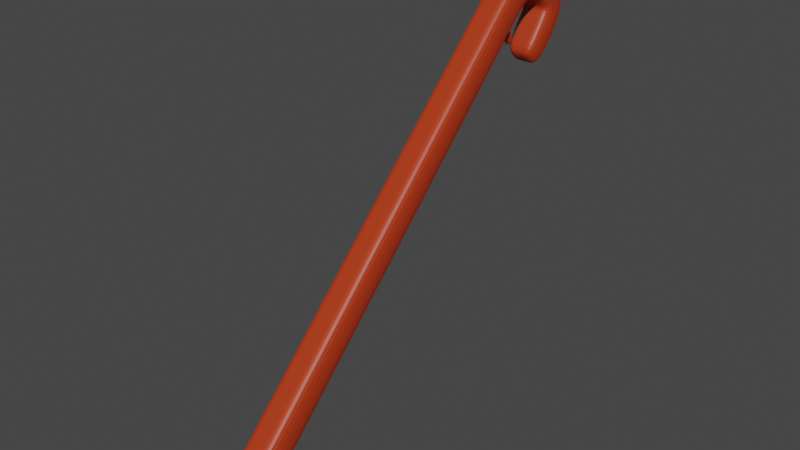 # Source: WalkingStickGun.blend  (saved by Blender 2.91.10; exported with 4.5.12 LTS)
import bpy
from mathutils import Matrix  # noqa: F401  (used for matrix-valued properties, if any)

bpy.ops.wm.read_factory_settings(use_empty=True)
scene = bpy.context.scene
scene.name = 'Scene'

# ---- collections
col_collection = bpy.data.collections.new('Collection'); scene.collection.children.link(col_collection)

# ---- materials (node trees are filled in below, after node groups)
mat_material_001 = bpy.data.materials.new('Material.001')
mat_material_001.use_transparent_shadow = False
mat_material_002 = bpy.data.materials.new('Material.002')
mat_material_002.use_transparent_shadow = False

# ---- material node trees
mat_material_001.use_nodes = True; mat_material_001.node_tree.nodes.clear()
_N = mat_material_001.node_tree.nodes; _L = mat_material_001.node_tree.links
n0 = _N.new('ShaderNodeBsdfPrincipled'); n0.name = 'Principled BSDF'; n0.location = (10, 300)
n0.distribution = 'GGX'
n0.subsurface_method = 'BURLEY'
n0.inputs[0].default_value = (0.4604, 0.03778, 0.006673, 1.0)
n0.inputs[3].default_value = 1.45
n0.inputs[27].default_value = (0.0, 0.0, 0.0, 1.0)
n0.inputs[28].default_value = 1.0
n1 = _N.new('ShaderNodeOutputMaterial'); n1.name = 'Material Output'; n1.location = (300, 300)
_L.new(n0.outputs[0], n1.inputs[0])
n1.is_active_output = True
mat_material_002.use_nodes = True; mat_material_002.node_tree.nodes.clear()
_N = mat_material_002.node_tree.nodes; _L = mat_material_002.node_tree.links
n0 = _N.new('ShaderNodeBsdfPrincipled'); n0.name = 'Principled BSDF'; n0.location = (10, 300)
n0.distribution = 'GGX'
n0.subsurface_method = 'BURLEY'
n0.inputs[0].default_value = (0.0, 0.0, 0.0, 1.0)
n0.inputs[3].default_value = 1.45
n0.inputs[27].default_value = (0.0, 0.0, 0.0, 1.0)
n0.inputs[28].default_value = 1.0
n1 = _N.new('ShaderNodeOutputMaterial'); n1.name = 'Material Output'; n1.location = (300, 300)
_L.new(n0.outputs[0], n1.inputs[0])
n1.is_active_output = True

# ---- world
world_world = bpy.data.worlds.new('World'); scene.world = world_world
world_world.use_nodes = True; world_world.node_tree.nodes.clear()
_N = world_world.node_tree.nodes; _L = world_world.node_tree.links
n0 = _N.new('ShaderNodeOutputWorld'); n0.name = 'World Output'; n0.location = (300, 300)
n1 = _N.new('ShaderNodeBackground'); n1.name = 'Background'; n1.location = (10, 300)
n1.inputs[0].default_value = (0.05088, 0.05088, 0.05088, 1.0)
_L.new(n1.outputs[0], n0.inputs[0])
n0.is_active_output = True
world_world.color = (0.05088, 0.05088, 0.05088)
world_world.use_sun_shadow = False
world_world.sun_shadow_jitter_overblur = 0.0

# ---- meshes
me_cube_001 = bpy.data.meshes.new('Cube.001')
me_cube_001.from_pydata([(-0.1447, -1.725, -1.27), (-0.1447, -1.519, -1.067), (-0.1447, -1.522, -1.476), (-0.1447, -1.316, -1.273), (0.1447, -1.725, -1.27), (0.1447, -1.519, -1.067), (0.1447, -1.522, -1.476), (0.1447, -1.316, -1.273), (-0.1447, -2.282, -1.82), (-0.1447, -2.078, -2.026), (0.1447, -2.282, -1.82), (0.1447, -2.078, -2.026), (-0.07378, -2.299, -1.936), (-0.07378, -2.195, -2.041), (0.07378, -2.299, -1.936), (0.07378, -2.195, -2.041), (-0.1447, 1.031, 1.45), (-0.1447, 1.162, 1.2), (0.1447, 1.031, 1.45), (0.1447, 1.162, 1.2), (-0.1447, 1.184, 1.517), (-0.1447, 1.258, 1.244), (0.1447, 1.184, 1.517), (0.1447, 1.258, 1.244), (-0.1447, 1.427, 1.513), (-0.1447, 1.395, 1.247), (0.1447, 1.427, 1.513), (0.1447, 1.395, 1.247), (-0.1447, 1.771, 1.23), (-0.1447, 1.515, 1.119), (0.1447, 1.771, 1.23), (0.1447, 1.515, 1.119), (-0.1447, 1.762, 1.002), (-0.1447, 1.488, 1.071), (0.1447, 1.762, 1.002), (0.1447, 1.488, 1.071), (-0.1447, 1.47, 0.6463), (-0.1447, 1.294, 0.8174), (0.1447, 1.47, 0.6463), (0.1447, 1.294, 0.8174), (-0.07725, 1.391, 0.647), (-0.07725, 1.297, 0.7383), (0.07725, 1.391, 0.647), (0.07725, 1.297, 0.7383), (0.1447, 1.043, 1.08), (0.1447, 0.9079, 1.328), (-0.1447, 0.9079, 1.328), (-0.1447, 1.043, 1.08), (0.1447, 0.8573, 1.278), (-0.1447, 0.9937, 1.031), (0.1447, 0.9937, 1.031), (-0.1447, 0.8573, 1.278), (0.04824, -1.522, -1.476), (-0.04824, -1.522, -1.476), (-0.04824, -1.316, -1.273), (0.04824, -1.316, -1.273), (-0.04824, -1.725, -1.27), (0.04824, -1.725, -1.27), (0.04824, -1.519, -1.067), (-0.04824, -1.519, -1.067), (0.04824, -2.078, -2.026), (-0.04824, -2.078, -2.026), (-0.04824, -2.282, -1.82), (0.04824, -2.282, -1.82), (0.02459, -2.195, -2.041), (-0.02459, -2.195, -2.041), (-0.02459, -2.299, -1.936), (0.02459, -2.299, -1.936), (-0.04824, 1.162, 1.2), (0.04824, 1.162, 1.2), (0.04824, 1.031, 1.45), (-0.04824, 1.031, 1.45), (-0.04824, 1.258, 1.244), (0.04824, 1.258, 1.244), (0.04824, 1.184, 1.517), (-0.04824, 1.184, 1.517), (-0.04824, 1.395, 1.247), (0.04824, 1.395, 1.247), (0.04824, 1.427, 1.513), (-0.04824, 1.427, 1.513), (-0.04824, 1.515, 1.119), (0.04824, 1.515, 1.119), (0.04824, 1.771, 1.23), (-0.04824, 1.771, 1.23), (-0.04824, 1.488, 1.071), (0.04824, 1.488, 1.071), (0.04824, 1.762, 1.002), (-0.04824, 1.762, 1.002), (-0.04824, 1.294, 0.8174), (0.04824, 1.294, 0.8174), (0.04824, 1.47, 0.6463), (-0.04824, 1.47, 0.6463), (-0.02575, 1.297, 0.7383), (0.02575, 1.297, 0.7383), (0.02575, 1.391, 0.647), (-0.02575, 1.391, 0.647), (-0.04824, 1.043, 1.08), (0.04824, 1.043, 1.08), (0.04824, 0.9079, 1.328), (-0.04824, 0.9079, 1.328), (0.04824, 0.8573, 1.278), (-0.04824, 0.8573, 1.278), (-0.04824, 0.9937, 1.031), (0.04824, 0.9937, 1.031), (-0.04824, 1.149, 0.9697), (0.04824, 1.149, 0.9697), (-0.04824, 1.085, 0.943), (0.04824, 1.085, 0.943), (-0.03953, 1.182, 0.8758), (0.03953, 1.182, 0.8758), (-0.03953, 1.129, 0.8539), (0.03953, 1.129, 0.8539), (-0.1447, -2.27, -1.808), (0.1447, -2.27, -1.808), (0.1447, -2.066, -2.014), (-0.1447, -2.066, -2.014), (-0.04824, -2.066, -2.014), (0.04824, -2.066, -2.014), (0.04824, -2.27, -1.808), (-0.04824, -2.27, -1.808), (-0.09037, -2.295, -1.909), (0.09037, -2.295, -1.909), (0.09037, -2.168, -2.038), (-0.09037, -2.168, -2.038), (-0.03012, -2.168, -2.038), (0.03012, -2.168, -2.038), (0.03012, -2.295, -1.909), (-0.03012, -2.295, -1.909), (-0.07378, -0.8414, -0.7051), (-0.07378, -0.9451, -0.6001), (-0.02459, -0.8414, -0.7051), (0.07378, -0.9451, -0.6001), (0.07378, -0.8414, -0.7051), (0.02459, -0.9451, -0.6001), (0.02459, -0.8414, -0.7051), (-0.02459, -0.9451, -0.6001)], [], [(0, 1, 3, 2), (52, 55, 7, 6), (6, 7, 5, 4), (56, 59, 1, 0), (119, 112, 8, 62), (45, 44, 19, 18), (127, 120, 12, 66), (117, 114, 11, 60), (112, 115, 9, 8), (114, 113, 10, 11), (15, 14, 131, 132), (125, 122, 15, 64), (122, 121, 14, 15), (120, 123, 13, 12), (18, 19, 23, 22), (47, 46, 16, 17), (98, 45, 18, 70), (96, 47, 17, 68), (74, 22, 26, 78), (17, 16, 20, 21), (70, 18, 22, 74), (68, 17, 21, 72), (26, 27, 31, 30), (72, 21, 25, 76), (22, 23, 27, 26), (21, 20, 24, 25), (30, 31, 35, 34), (25, 24, 28, 29), (78, 26, 30, 82), (76, 25, 29, 80), (86, 34, 38, 90), (29, 28, 32, 33), (82, 30, 34, 86), (80, 29, 33, 84), (38, 39, 43, 42), (84, 33, 37, 88), (34, 35, 39, 38), (33, 32, 36, 37), (92, 41, 40, 95), (37, 36, 40, 41), (90, 38, 42, 94), (88, 37, 41, 92), (102, 49, 47, 96), (100, 48, 45, 98), (49, 51, 46, 47), (48, 50, 44, 45), (5, 7, 50, 48), (3, 1, 51, 49), (58, 5, 48, 100), (54, 3, 49, 102), (7, 55, 103, 50), (55, 54, 102, 103), (1, 59, 101, 51), (59, 58, 100, 101), (51, 101, 99, 46), (101, 100, 98, 99), (50, 103, 97, 44), (102, 96, 104, 106), (39, 89, 93, 43), (89, 88, 92, 93), (36, 91, 95, 40), (91, 90, 94, 95), (43, 93, 94, 42), (93, 92, 95, 94), (35, 85, 89, 39), (85, 84, 88, 89), (31, 81, 85, 35), (81, 80, 84, 85), (28, 83, 87, 32), (83, 82, 86, 87), (32, 87, 91, 36), (87, 86, 90, 91), (27, 77, 81, 31), (77, 76, 80, 81), (24, 79, 83, 28), (79, 78, 82, 83), (23, 73, 77, 27), (73, 72, 76, 77), (19, 69, 73, 23), (69, 68, 72, 73), (16, 71, 75, 20), (71, 70, 74, 75), (20, 75, 79, 24), (75, 74, 78, 79), (44, 97, 69, 19), (97, 96, 68, 69), (46, 99, 71, 16), (99, 98, 70, 71), (123, 124, 65, 13), (124, 125, 64, 65), (64, 15, 132, 134), (66, 12, 129, 135), (115, 116, 61, 9), (116, 117, 60, 61), (121, 126, 67, 14), (126, 127, 66, 67), (113, 118, 63, 10), (118, 119, 62, 63), (4, 5, 58, 57), (57, 58, 59, 56), (2, 3, 54, 53), (53, 54, 55, 52), (106, 104, 108, 110), (103, 102, 106, 107), (97, 103, 107, 105), (96, 97, 105, 104), (111, 110, 108, 109), (107, 106, 110, 111), (105, 107, 111, 109), (104, 105, 109, 108), (57, 56, 119, 118), (4, 57, 118, 113), (53, 52, 117, 116), (2, 53, 116, 115), (6, 4, 113, 114), (0, 2, 115, 112), (52, 6, 114, 117), (56, 0, 112, 119), (63, 62, 127, 126), (10, 63, 126, 121), (61, 60, 125, 124), (9, 61, 124, 123), (8, 9, 123, 120), (11, 10, 121, 122), (60, 11, 122, 125), (62, 8, 120, 127), (134, 132, 131, 133), (128, 130, 135, 129), (130, 134, 133, 135), (12, 13, 128, 129), (67, 66, 135, 133), (65, 64, 134, 130), (14, 67, 133, 131), (13, 65, 130, 128)])
me_cube_001.polygons.foreach_set('material_index', [0, 0, 0, 0, 0, 0, 1, 0, 0, 0, 1, 1, 1, 1, 0, 0, 0, 0, 0, 0, 0, 0, 0, 0, 0, 0, 0, 0, 0, 0, 0, 0, 0, 0, 0, 0, 0, 0, 0, 0, 0, 0, 0, 0, 0, 0, 0, 0, 0, 0, 0, 0, 0, 0, 0, 0, 0, 0, 0, 0, 0, 0, 0, 0, 0, 0, 0, 0, 0, 0, 0, 0, 0, 0, 0, 0, 0, 0, 0, 0, 0, 0, 0, 0, 0, 0, 0, 0, 1, 1, 1, 1, 0, 0, 1, 1, 0, 0, 0, 0, 0, 0, 0, 0, 0, 0, 0, 0, 0, 0, 0, 0, 0, 0, 0, 0, 0, 0, 0, 0, 0, 0, 0, 0, 0, 0, 1, 1, 1, 1, 1, 1, 1, 1])
_uv = me_cube_001.uv_layers.new(name='UVMap')
_uv.uv.foreach_set('vector', [0.375, 0.0, 0.625, 0.0, 0.625, 0.25, 0.375, 0.25, 0.375, 0.4167, 0.625, 0.4167, 0.625, 0.5, 0.375, 0.5, 0.375, 0.5, 0.625, 0.5, 0.625, 0.75, 0.375, 0.75, 0.375, 0.9167, 0.625, 0.9167, 0.625, 1.0, 0.375, 1.0, 0.375, 0.9167, 0.375, 1.0, 0.375, 1.0, 0.375, 0.9167, 0.625, 0.75, 0.625, 0.5, 0.625, 0.5, 0.625, 0.75, 0.375, 0.9167, 0.375, 1.0, 0.375, 1.0, 0.375, 0.9167, 0.375, 0.4167, 0.375, 0.5, 0.375, 0.5, 0.375, 0.4167, 0.375, 0.0, 0.375, 0.25, 0.375, 0.25, 0.375, 0.0, 0.375, 0.5, 0.375, 0.75, 0.375, 0.75, 0.375, 0.5, 0.375, 0.5, 0.375, 0.75, 0.375, 0.75, 0.375, 0.5, 0.375, 0.4167, 0.375, 0.5, 0.375, 0.5, 0.375, 0.4167, 0.375, 0.5, 0.375, 0.75, 0.375, 0.75, 0.375, 0.5, 0.375, 0.0, 0.375, 0.25, 0.375, 0.25, 0.375, 0.0, 0.625, 0.75, 0.625, 0.5, 0.625, 0.5, 0.625, 0.75, 0.625, 0.25, 0.625, 0.0, 0.625, 0.0, 0.625, 0.25, 0.625, 0.8333, 0.625, 0.75, 0.625, 0.75, 0.625, 0.8333, 0.625, 0.3333, 0.625, 0.25, 0.625, 0.25, 0.625, 0.3333, 0.625, 0.8333, 0.625, 0.75, 0.625, 0.75, 0.625, 0.8333, 0.625, 0.25, 0.625, 0.0, 0.625, 0.0, 0.625, 0.25, 0.625, 0.8333, 0.625, 0.75, 0.625, 0.75, 0.625, 0.8333, 0.625, 0.3333, 0.625, 0.25, 0.625, 0.25, 0.625, 0.3333, 0.625, 0.75, 0.625, 0.5, 0.625, 0.5, 0.625, 0.75, 0.625, 0.3333, 0.625, 0.25, 0.625, 0.25, 0.625, 0.3333, 0.625, 0.75, 0.625, 0.5, 0.625, 0.5, 0.625, 0.75, 0.625, 0.25, 0.625, 0.0, 0.625, 0.0, 0.625, 0.25, 0.625, 0.75, 0.625, 0.5, 0.625, 0.5, 0.625, 0.75, 0.625, 0.25, 0.625, 0.0, 0.625, 0.0, 0.625, 0.25, 0.625, 0.8333, 0.625, 0.75, 0.625, 0.75, 0.625, 0.8333, 0.625, 0.3333, 0.625, 0.25, 0.625, 0.25, 0.625, 0.3333, 0.625, 0.8333, 0.625, 0.75, 0.625, 0.75, 0.625, 0.8333, 0.625, 0.25, 0.625, 0.0, 0.625, 0.0, 0.625, 0.25, 0.625, 0.8333, 0.625, 0.75, 0.625, 0.75, 0.625, 0.8333, 0.625, 0.3333, 0.625, 0.25, 0.625, 0.25, 0.625, 0.3333, 0.625, 0.75, 0.625, 0.5, 0.625, 0.5, 0.625, 0.75, 0.625, 0.3333, 0.625, 0.25, 0.625, 0.25, 0.625, 0.3333, 0.625, 0.75, 0.625, 0.5, 0.625, 0.5, 0.625, 0.75, 0.625, 0.25, 0.625, 0.0, 0.625, 0.0, 0.625, 0.25, 0.7917, 0.5, 0.875, 0.5, 0.875, 0.75, 0.7917, 0.75, 0.625, 0.25, 0.625, 0.0, 0.625, 0.0, 0.625, 0.25, 0.625, 0.8333, 0.625, 0.75, 0.625, 0.75, 0.625, 0.8333, 0.625, 0.3333, 0.625, 0.25, 0.625, 0.25, 0.625, 0.3333, 0.625, 0.3333, 0.625, 0.25, 0.625, 0.25, 0.625, 0.3333, 0.625, 0.8333, 0.625, 0.75, 0.625, 0.75, 0.625, 0.8333, 0.625, 0.25, 0.625, 0.0, 0.625, 0.0, 0.625, 0.25, 0.625, 0.75, 0.625, 0.5, 0.625, 0.5, 0.625, 0.75, 0.625, 0.75, 0.625, 0.5, 0.625, 0.5, 0.625, 0.75, 0.625, 0.25, 0.625, 0.0, 0.625, 0.0, 0.625, 0.25, 0.625, 0.8333, 0.625, 0.75, 0.625, 0.75, 0.625, 0.8333, 0.625, 0.3333, 0.625, 0.25, 0.625, 0.25, 0.625, 0.3333, 0.625, 0.5, 0.625, 0.4167, 0.625, 0.4167, 0.625, 0.5, 0.625, 0.4167, 0.625, 0.3333, 0.625, 0.3333, 0.625, 0.4167, 0.625, 1.0, 0.625, 0.9167, 0.625, 0.9167, 0.625, 1.0, 0.625, 0.9167, 0.625, 0.8333, 0.625, 0.8333, 0.625, 0.9167, 0.625, 1.0, 0.625, 0.9167, 0.625, 0.9167, 0.625, 1.0, 0.625, 0.9167, 0.625, 0.8333, 0.625, 0.8333, 0.625, 0.9167, 0.625, 0.5, 0.625, 0.4167, 0.625, 0.4167, 0.625, 0.5, 0.625, 0.3333, 0.625, 0.3333, 0.625, 0.3333, 0.625, 0.3333, 0.625, 0.5, 0.625, 0.4167, 0.625, 0.4167, 0.625, 0.5, 0.625, 0.4167, 0.625, 0.3333, 0.625, 0.3333, 0.625, 0.4167, 0.625, 1.0, 0.625, 0.9167, 0.625, 0.9167, 0.625, 1.0, 0.625, 0.9167, 0.625, 0.8333, 0.625, 0.8333, 0.625, 0.9167, 0.625, 0.5, 0.7083, 0.5, 0.7083, 0.75, 0.625, 0.75, 0.7083, 0.5, 0.7917, 0.5, 0.7917, 0.75, 0.7083, 0.75, 0.625, 0.5, 0.625, 0.4167, 0.625, 0.4167, 0.625, 0.5, 0.625, 0.4167, 0.625, 0.3333, 0.625, 0.3333, 0.625, 0.4167, 0.625, 0.5, 0.625, 0.4167, 0.625, 0.4167, 0.625, 0.5, 0.625, 0.4167, 0.625, 0.3333, 0.625, 0.3333, 0.625, 0.4167, 0.625, 1.0, 0.625, 0.9167, 0.625, 0.9167, 0.625, 1.0, 0.625, 0.9167, 0.625, 0.8333, 0.625, 0.8333, 0.625, 0.9167, 0.625, 1.0, 0.625, 0.9167, 0.625, 0.9167, 0.625, 1.0, 0.625, 0.9167, 0.625, 0.8333, 0.625, 0.8333, 0.625, 0.9167, 0.625, 0.5, 0.625, 0.4167, 0.625, 0.4167, 0.625, 0.5, 0.625, 0.4167, 0.625, 0.3333, 0.625, 0.3333, 0.625, 0.4167, 0.625, 1.0, 0.625, 0.9167, 0.625, 0.9167, 0.625, 1.0, 0.625, 0.9167, 0.625, 0.8333, 0.625, 0.8333, 0.625, 0.9167, 0.625, 0.5, 0.625, 0.4167, 0.625, 0.4167, 0.625, 0.5, 0.625, 0.4167, 0.625, 0.3333, 0.625, 0.3333, 0.625, 0.4167, 0.625, 0.5, 0.625, 0.4167, 0.625, 0.4167, 0.625, 0.5, 0.625, 0.4167, 0.625, 0.3333, 0.625, 0.3333, 0.625, 0.4167, 0.625, 1.0, 0.625, 0.9167, 0.625, 0.9167, 0.625, 1.0, 0.625, 0.9167, 0.625, 0.8333, 0.625, 0.8333, 0.625, 0.9167, 0.625, 1.0, 0.625, 0.9167, 0.625, 0.9167, 0.625, 1.0, 0.625, 0.9167, 0.625, 0.8333, 0.625, 0.8333, 0.625, 0.9167, 0.625, 0.5, 0.625, 0.4167, 0.625, 0.4167, 0.625, 0.5, 0.625, 0.4167, 0.625, 0.3333, 0.625, 0.3333, 0.625, 0.4167, 0.625, 1.0, 0.625, 0.9167, 0.625, 0.9167, 0.625, 1.0, 0.625, 0.9167, 0.625, 0.8333, 0.625, 0.8333, 0.625, 0.9167, 0.375, 0.25, 0.375, 0.3333, 0.375, 0.3333, 0.375, 0.25, 0.375, 0.3333, 0.375, 0.4167, 0.375, 0.4167, 0.375, 0.3333, 0.375, 0.4167, 0.375, 0.5, 0.375, 0.5, 0.375, 0.4167, 0.375, 0.9167, 0.375, 1.0, 0.375, 1.0, 0.375, 0.9167, 0.375, 0.25, 0.375, 0.3333, 0.375, 0.3333, 0.375, 0.25, 0.375, 0.3333, 0.375, 0.4167, 0.375, 0.4167, 0.375, 0.3333, 0.375, 0.75, 0.375, 0.8333, 0.375, 0.8333, 0.375, 0.75, 0.375, 0.8333, 0.375, 0.9167, 0.375, 0.9167, 0.375, 0.8333, 0.375, 0.75, 0.375, 0.8333, 0.375, 0.8333, 0.375, 0.75, 0.375, 0.8333, 0.375, 0.9167, 0.375, 0.9167, 0.375, 0.8333, 0.375, 0.75, 0.625, 0.75, 0.625, 0.8333, 0.375, 0.8333, 0.375, 0.8333, 0.625, 0.8333, 0.625, 0.9167, 0.375, 0.9167, 0.375, 0.25, 0.625, 0.25, 0.625, 0.3333, 0.375, 0.3333, 0.375, 0.3333, 0.625, 0.3333, 0.625, 0.4167, 0.375, 0.4167, 0.625, 0.3333, 0.625, 0.3333, 0.625, 0.3333, 0.625, 0.3333, 0.625, 0.4167, 0.625, 0.3333, 0.625, 0.3333, 0.625, 0.4167, 0.625, 0.4167, 0.625, 0.4167, 0.625, 0.4167, 0.625, 0.4167, 0.625, 0.3333, 0.625, 0.4167, 0.625, 0.4167, 0.625, 0.3333, 0.625, 0.4167, 0.625, 0.3333, 0.625, 0.3333, 0.625, 0.4167, 0.625, 0.4167, 0.625, 0.3333, 0.625, 0.3333, 0.625, 0.4167, 0.625, 0.4167, 0.625, 0.4167, 0.625, 0.4167, 0.625, 0.4167, 0.625, 0.3333, 0.625, 0.4167, 0.625, 0.4167, 0.625, 0.3333, 0.375, 0.8333, 0.375, 0.9167, 0.375, 0.9167, 0.375, 0.8333, 0.375, 0.75, 0.375, 0.8333, 0.375, 0.8333, 0.375, 0.75, 0.375, 0.3333, 0.375, 0.4167, 0.375, 0.4167, 0.375, 0.3333, 0.375, 0.25, 0.375, 0.3333, 0.375, 0.3333, 0.375, 0.25, 0.375, 0.5, 0.375, 0.75, 0.375, 0.75, 0.375, 0.5, 0.375, 0.0, 0.375, 0.25, 0.375, 0.25, 0.375, 0.0, 0.375, 0.4167, 0.375, 0.5, 0.375, 0.5, 0.375, 0.4167, 0.375, 0.9167, 0.375, 1.0, 0.375, 1.0, 0.375, 0.9167, 0.375, 0.8333, 0.375, 0.9167, 0.375, 0.9167, 0.375, 0.8333, 0.375, 0.75, 0.375, 0.8333, 0.375, 0.8333, 0.375, 0.75, 0.375, 0.3333, 0.375, 0.4167, 0.375, 0.4167, 0.375, 0.3333, 0.375, 0.25, 0.375, 0.3333, 0.375, 0.3333, 0.375, 0.25, 0.375, 0.0, 0.375, 0.25, 0.375, 0.25, 0.375, 0.0, 0.375, 0.5, 0.375, 0.75, 0.375, 0.75, 0.375, 0.5, 0.375, 0.4167, 0.375, 0.5, 0.375, 0.5, 0.375, 0.4167, 0.375, 0.9167, 0.375, 1.0, 0.375, 1.0, 0.375, 0.9167, 0.2917, 0.5, 0.375, 0.5, 0.375, 0.75, 0.2917, 0.75, 0.125, 0.5, 0.2083, 0.5, 0.2083, 0.75, 0.125, 0.75, 0.2083, 0.5, 0.2917, 0.5, 0.2917, 0.75, 0.2083, 0.75, 0.375, 0.0, 0.375, 0.25, 0.375, 0.25, 0.375, 0.0, 0.375, 0.8333, 0.375, 0.9167, 0.375, 0.9167, 0.375, 0.8333, 0.375, 0.3333, 0.375, 0.4167, 0.375, 0.4167, 0.375, 0.3333, 0.375, 0.75, 0.375, 0.8333, 0.375, 0.8333, 0.375, 0.75, 0.375, 0.25, 0.375, 0.3333, 0.375, 0.3333, 0.375, 0.25])
me_cube_001.materials.append(mat_material_001)
me_cube_001.materials.append(mat_material_002)
me_cube_001.use_remesh_fix_poles = True
me_cube_001.use_remesh_preserve_attributes = False
me_cube_001.use_mirror_vertex_groups = False
me_cube_001.update()

# ---- objects
ob_cube = bpy.data.objects.new('Cube', me_cube_001)

# ---- transforms, parenting, visibility, modifiers, constraints
ob_cube.location = (0.0, 0.0, 0.0)
ob_cube.lineart.crease_threshold = 0.0
_m = ob_cube.modifiers.new('Subdivision', 'SUBSURF')
_m.uv_smooth = 'PRESERVE_CORNERS'

# ---- collection membership
col_collection.objects.link(ob_cube)

# ---- scene / render settings (as saved in the file)
scene.frame_start = 1; scene.frame_end = 250; scene.frame_set(1)
scene.render.engine = 'BLENDER_EEVEE_NEXT'
scene.cycles.use_denoising = False
scene.cycles.samples = 128
scene.cycles.sampling_pattern = 'TABULATED_SOBOL'
scene.cycles.use_adaptive_sampling = False
scene.cycles.use_light_tree = False
scene.view_settings.view_transform = 'Filmic'
bpy.context.view_layer.update()

# ---- added for rendering (the .blend has no active camera and no usable light): camera, sun
cam_auto = bpy.data.cameras.new('AutoCamera')
cam_auto.lens = 50.0
cam_auto.sensor_width = 36.0
cam_auto.clip_end = 1000.0
ob_auto_camera = bpy.data.objects.new('AutoCamera', cam_auto)
scene.collection.objects.link(ob_auto_camera)
ob_auto_camera.location = (5.00901, -6.27467, 3.74527)
ob_auto_camera.rotation_euler = (1.09748, -7.21219e-08, 0.694738)
scene.camera = ob_auto_camera
light_auto_sun = bpy.data.lights.new('AutoSun', 'SUN')
light_auto_sun.energy = 3.0
light_auto_sun.angle = 0.0523599
ob_auto_sun = bpy.data.objects.new('AutoSun', light_auto_sun)
scene.collection.objects.link(ob_auto_sun)
ob_auto_sun.rotation_euler = (0.872665, 0.174533, 0.523599)
bpy.context.view_layer.update()
